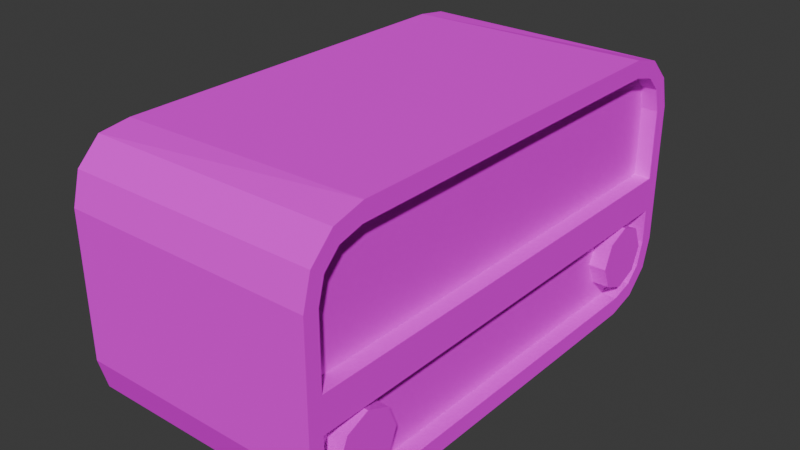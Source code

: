# Source: Radio.blend  (saved by Blender 5.0.117; exported with 4.5.12 LTS)
import bpy
from mathutils import Matrix  # noqa: F401  (used for matrix-valued properties, if any)

bpy.ops.wm.read_factory_settings(use_empty=True)
scene = bpy.context.scene
scene.name = 'Scene'

# ---- collections
col_collection = bpy.data.collections.new('Collection'); scene.collection.children.link(col_collection)

# ---- images (referenced by path relative to the original .blend; pixels are not part of the script)
import os
ASSET_DIR = os.environ.get("B2B_ASSET_DIR", "")  # directory of the original .blend (textures are referenced by path, not embedded)
HERE = os.path.dirname(os.path.abspath(__file__))  # packed textures are extracted next to this script under _unpacked/

def load_image(name, relpath, width, height, colorspace="sRGB"):
    """Load a texture the original file referenced (path relative to the .blend, or extracted next to this script)."""
    p = next((c for c in (os.path.join(HERE, relpath), os.path.join(ASSET_DIR, relpath)) if relpath and os.path.exists(c)), "")
    if p:
        img = bpy.data.images.load(p, check_existing=True)
        img.name = name
    else:  # same state as the original file: an image datablock whose file is absent (Cycles renders it pink)
        img = bpy.data.images.new(name, width, height)
        img.source = "FILE"
        img.filepath = "//" + (relpath or name)
    img.colorspace_settings.name = colorspace
    return img
img_radio_png = load_image('Radio.png', 'Radio.png', 1024, 1024, 'sRGB')

# ---- materials (node trees are filled in below, after node groups)
mat_x = bpy.data.materials.new('Материал')

# ---- material node trees
mat_x.use_nodes = True; mat_x.node_tree.nodes.clear()
_N = mat_x.node_tree.nodes; _L = mat_x.node_tree.links
n0 = _N.new('ShaderNodeBsdfPrincipled'); n0.name = 'Принципиальный BSDF'; n0.location = (-200, 100)
n0.inputs[2].default_value = 1.0
n0.inputs[3].default_value = 1.0
n1 = _N.new('ShaderNodeOutputMaterial'); n1.name = 'Вывод материала'; n1.location = (200, 100)
n2 = _N.new('ShaderNodeTexImage'); n2.name = 'Текстура изображения'; n2.location = (-490, 80)
n2.image = img_radio_png
n2.interpolation = 'Closest'
_L.new(n0.outputs[0], n1.inputs[0])
_L.new(n2.outputs[0], n0.inputs[0])
n1.is_active_output = True

# ---- world
world_world = bpy.data.worlds.new('World'); scene.world = world_world
world_world.use_nodes = True; world_world.node_tree.nodes.clear()
_N = world_world.node_tree.nodes; _L = world_world.node_tree.links
n0 = _N.new('ShaderNodeOutputWorld'); n0.name = 'World Output'; n0.location = (200, 100)
n1 = _N.new('ShaderNodeBackground'); n1.name = 'Background'; n1.location = (-200, 100)
n1.inputs[0].default_value = (0.05088, 0.05088, 0.05088, 1.0)
_L.new(n1.outputs[0], n0.inputs[0])
n0.is_active_output = True
world_world.color = (0.05088, 0.05088, 0.05088)
world_world.sun_shadow_jitter_overblur = 0.0

# ---- meshes
me_cube_001 = bpy.data.meshes.new('Cube.001')
me_cube_001.from_pydata([(-0.9361, -1.398, -0.9689), (-0.9361, -1.862, -0.5358), (-0.9361, -1.63, -0.9378), (-0.9361, -1.8, -0.7679), (-0.9361, -1.862, 0.5358), (-0.9361, -1.8, 0.7679), (-0.9361, -1.63, 0.9378), (-0.9361, 1.862, -0.5358), (-0.9361, 1.8, -0.7679), (-0.9361, 1.63, -0.9378), (-0.9361, 1.398, 0.9689), (-0.9361, 1.862, 0.5358), (-0.9361, 1.63, 0.9378), (-0.9361, 1.8, 0.7679), (0.9361, -1.751, -0.5283), (0.9361, -1.412, -0.8674), (0.9361, -1.703, -0.7054), (0.9361, -1.589, -0.8199), (0.9361, -1.412, 0.8674), (0.9361, -1.751, 0.5283), (0.9361, -1.589, 0.8199), (0.9361, -1.703, 0.7054), (0.9361, 1.412, -0.8674), (0.9361, 1.751, -0.5283), (0.9361, 1.589, -0.8199), (0.9361, 1.703, -0.7054), (0.9361, 1.751, 0.5283), (0.9361, 1.412, 0.8674), (0.9361, 1.703, 0.7054), (0.9361, 1.589, 0.8199), (0.9361, 1.63, -0.9378), (0.9361, 1.398, -1.0), (0.9361, 1.8, -0.7679), (0.9361, 1.862, -0.5358), (0.9361, 1.398, 1.0), (0.9361, 1.63, 0.9378), (0.9361, 1.8, 0.7679), (0.9361, 1.862, 0.5358), (0.9361, -1.398, -1.0), (0.9361, -1.63, -0.9378), (0.9361, -1.8, -0.7679), (0.9361, -1.862, -0.5358), (0.9361, -1.63, 0.9378), (0.9361, -1.398, 1.0), (0.9361, -1.8, 0.7679), (0.9361, -1.862, 0.5358), (-0.9361, -1.862, 0.0), (0.9361, -1.862, 0.0), (0.9361, -1.751, 0.0), (-0.9361, 1.862, 0.0), (0.9361, 1.862, 0.0), (0.9361, 1.751, 0.0), (-0.9361, -1.862, 0.2679), (0.9361, -1.862, 0.2679), (0.9361, -1.751, 0.2641), (-0.9361, -1.862, -0.2679), (0.9361, -1.862, -0.2679), (0.9361, -1.751, -0.2641), (-0.9361, 1.862, -0.2679), (0.9361, 1.862, -0.2679), (0.9361, 1.751, -0.2641), (0.814, 1.589, -0.8199), (0.814, 1.412, -0.8674), (0.814, 1.703, -0.7054), (0.814, 1.751, -0.5283), (0.814, 1.412, 0.8674), (0.814, 1.589, 0.8199), (0.814, 1.703, 0.7054), (0.814, 1.751, 0.5283), (0.814, -1.412, -0.8674), (0.814, -1.589, -0.8199), (0.814, -1.703, -0.7054), (0.814, -1.751, -0.5283), (0.814, -1.589, 0.8199), (0.814, -1.412, 0.8674), (0.814, -1.703, 0.7054), (0.814, -1.751, 0.5283), (0.814, -1.751, 0.2641), (0.814, 1.751, -0.2641), (0.814, -1.751, -0.2641), (0.814, -1.751, 0.0), (0.814, 1.751, 0.0), (0.814, 1.751, 0.2641), (0.9361, 1.862, 0.28), (0.9361, 1.751, 0.28), (-0.9361, 1.862, 0.28), (-0.9361, -1.398, 0.9689), (-0.9361, 1.398, -0.5358), (-0.9361, -1.398, -0.5358), (-0.9361, -1.398, -0.7679), (-0.9361, 1.398, -0.7679), (-0.9361, 1.398, -0.9689), (-0.9361, 1.398, 0.2785), (-0.9361, -1.398, 0.2694), (-0.9361, -1.398, -0.2679), (-0.9361, 1.398, -0.2679), (-0.9361, 1.398, 0.0), (-0.9361, -1.398, 0.0), (-0.9361, -1.398, 0.5358), (-0.9361, 1.398, 0.5358), (-0.9361, 1.398, 0.7679), (-0.9361, -1.398, 0.7679)], [], [(31, 91, 9, 30), (30, 9, 8, 32), (32, 8, 7, 33), (10, 34, 35, 12), (12, 35, 36, 13), (13, 36, 37, 11), (0, 38, 39, 2), (2, 39, 40, 3), (3, 40, 41, 1), (43, 86, 6, 42), (42, 6, 5, 44), (44, 5, 4, 45), (15, 22, 62, 69), (53, 45, 4, 52), (34, 10, 86, 43), (22, 24, 61, 62), (24, 22, 31, 30), (25, 24, 30, 32), (23, 25, 32, 33), (27, 29, 35, 34), (29, 28, 36, 35), (28, 26, 37, 36), (15, 17, 39, 38), (17, 16, 40, 39), (16, 14, 41, 40), (20, 18, 43, 42), (21, 20, 42, 44), (19, 21, 44, 45), (54, 19, 45, 53), (18, 27, 34, 43), (60, 23, 33, 59), (51, 60, 59, 50), (57, 48, 47, 56), (26, 84, 83, 37), (47, 53, 52, 46), (49, 85, 83, 50), (48, 54, 53, 47), (41, 56, 55, 1), (14, 57, 56, 41), (7, 58, 59, 33), (58, 49, 50, 59), (51, 84, 82, 81), (16, 17, 70, 71), (56, 47, 46, 55), (62, 61, 63, 64, 78, 79, 72, 71, 70, 69), (14, 16, 71, 72), (24, 25, 63, 61), (18, 20, 73, 74), (25, 23, 64, 63), (20, 21, 75, 73), (48, 80, 77, 54), (29, 27, 65, 66), (21, 19, 76, 75), (28, 29, 66, 67), (26, 28, 67, 68), (19, 54, 77, 76), (17, 15, 69, 70), (27, 18, 74, 65), (15, 38, 31, 22), (38, 0, 91, 31), (79, 57, 14, 72), (57, 60, 51, 48), (60, 78, 64, 23), (48, 51, 81, 80), (78, 60, 57, 79), (82, 84, 26, 68), (83, 84, 51, 50), (83, 85, 11, 37), (82, 68, 67, 66, 65, 74, 73, 75, 76, 77, 80, 81), (49, 58, 7, 8, 9, 91, 90, 87, 95, 96, 92, 99, 100, 10, 12, 13, 11, 85), (1, 55, 46, 52, 4, 5, 6, 86, 101, 98, 93, 97, 94, 88, 89, 0, 2, 3), (99, 92, 96, 95, 87, 90, 91, 0, 89, 88, 94, 97, 93, 98, 101, 86, 10, 100)])
_uv = me_cube_001.uv_layers.new(name='UVMap')
_uv.uv.foreach_set('vector', [-0.09874, 0.06154, 1.099, 0.06154, 1.099, 0.03867, -0.09874, 0.03867, -0.09874, 0.03867, 1.099, 0.03867, 1.099, 0.02194, -0.09874, 0.02194, -0.09874, 0.2749, 1.099, 0.2749, 1.099, 0.252, -0.09874, 0.252, 1.099, 0.06154, -0.09874, 0.06154, -0.09874, 0.03867, 1.099, 0.03867, 1.099, 0.03867, -0.09874, 0.03867, -0.09874, 0.02194, 1.099, 0.02194, 1.099, 0.1236, -0.09874, 0.1236, -0.09874, 0.1465, 1.099, 0.1465, 1.099, 0.3369, -0.09874, 0.3369, -0.09874, 0.3598, 1.099, 0.3598, 1.099, 0.3598, -0.09874, 0.3598, -0.09874, 0.3765, 1.099, 0.3765, 1.099, 0.2749, -0.09874, 0.2749, -0.09874, 0.252, 1.099, 0.252, -0.09874, 0.3369, 1.099, 0.3369, 1.099, 0.3598, -0.09874, 0.3598, -0.09874, 0.3598, 1.099, 0.3598, 1.099, 0.3765, -0.09874, 0.3765, -0.09874, 0.1236, 1.099, 0.1236, 1.099, 0.1465, -0.09874, 0.1465, 0.09685, 0.2326, 0.9032, 0.2326, 0.9032, 0.2674, 0.09685, 0.2674, -0.09874, 0.1729, -0.09874, 0.1465, 1.099, 0.1465, 1.099, 0.1729, -0.09874, 0.06154, 1.099, 0.06154, 1.099, 0.3369, -0.09874, 0.3369, 0.9032, 0.2326, 0.9537, 0.2326, 0.9537, 0.2674, 0.9032, 0.2674, 0.7986, 0.04688, 0.7653, 0.03796, 0.7627, 0.01303, 0.8064, 0.02472, 0.8202, 0.0684, 0.7986, 0.04688, 0.8064, 0.02472, 0.8383, 0.05666, 0.8291, 0.1017, 0.8202, 0.0684, 0.8383, 0.05666, 0.85, 0.1003, 0.7653, 0.364, 0.7986, 0.3551, 0.8064, 0.3773, 0.7627, 0.389, 0.7986, 0.3551, 0.8202, 0.3336, 0.8383, 0.3453, 0.8064, 0.3773, 0.8202, 0.3336, 0.8291, 0.3003, 0.85, 0.3017, 0.8383, 0.3453, 0.2347, 0.03796, 0.2014, 0.04688, 0.1936, 0.02472, 0.2373, 0.01303, 0.2014, 0.04688, 0.1798, 0.0684, 0.1617, 0.05666, 0.1936, 0.02472, 0.1798, 0.0684, 0.1709, 0.1017, 0.15, 0.1003, 0.1617, 0.05666, 0.2014, 0.3551, 0.2347, 0.364, 0.2373, 0.389, 0.1936, 0.3773, 0.1798, 0.3336, 0.2014, 0.3551, 0.1936, 0.3773, 0.1617, 0.3453, 0.1709, 0.3003, 0.1798, 0.3336, 0.1617, 0.3453, 0.15, 0.3017, 0.1709, 0.2507, 0.1709, 0.3003, 0.15, 0.3017, 0.15, 0.2514, 0.2347, 0.364, 0.7653, 0.364, 0.7627, 0.389, 0.2373, 0.389, 0.8291, 0.1513, 0.8291, 0.1017, 0.85, 0.1003, 0.85, 0.1506, 0.8291, 0.201, 0.8291, 0.1513, 0.85, 0.1506, 0.85, 0.201, 0.1709, 0.1513, 0.1709, 0.201, 0.15, 0.201, 0.15, 0.1506, 0.8291, 0.3003, 0.8291, 0.2536, 0.85, 0.2536, 0.85, 0.3017, -0.09874, 0.1993, -0.09874, 0.1729, 1.099, 0.1729, 1.099, 0.1993, 1.099, 0.1993, 1.099, 0.1717, -0.09874, 0.1717, -0.09874, 0.1993, 0.1709, 0.201, 0.1709, 0.2507, 0.15, 0.2514, 0.15, 0.201, -0.09874, 0.252, -0.09874, 0.2257, 1.099, 0.2257, 1.099, 0.252, 0.1709, 0.1017, 0.1709, 0.1513, 0.15, 0.1506, 0.15, 0.1003, 1.099, 0.252, 1.099, 0.2257, -0.09874, 0.2257, -0.09874, 0.252, 1.099, 0.2257, 1.099, 0.1993, -0.09874, 0.1993, -0.09874, 0.2257, 0.3482, 0.2326, 0.4282, 0.2326, 0.4236, 0.2674, 0.3482, 0.2674, 0.4805, 0.2326, 0.4478, 0.2326, 0.4478, 0.2674, 0.4805, 0.2674, -0.09874, 0.2257, -0.09874, 0.1993, 1.099, 0.1993, 1.099, 0.2257, 0.6172, 0.7226, 0.6476, 0.7301, 0.6672, 0.7482, 0.6754, 0.7763, 0.6754, 0.8181, 0.07464, 0.8181, 0.07464, 0.7763, 0.08278, 0.7482, 0.1024, 0.7301, 0.1328, 0.7226, 0.5311, 0.2326, 0.4805, 0.2326, 0.4805, 0.2674, 0.5311, 0.2674, 0.4478, 0.2326, 0.4805, 0.2326, 0.4805, 0.2674, 0.4478, 0.2674, 0.09685, 0.2326, 0.04626, 0.2326, 0.04626, 0.2674, 0.09685, 0.2674, 0.4805, 0.2326, 0.5311, 0.2326, 0.5311, 0.2674, 0.4805, 0.2674, 0.5824, 0.2326, 0.5497, 0.2326, 0.5497, 0.2674, 0.5824, 0.2674, 0.3482, 0.2326, 0.3482, 0.2674, 0.4236, 0.2674, 0.4236, 0.2326, 0.9537, 0.2326, 0.9032, 0.2326, 0.9032, 0.2674, 0.9537, 0.2674, 0.5497, 0.2326, 0.4991, 0.2326, 0.4991, 0.2674, 0.5497, 0.2674, 0.5497, 0.2326, 0.5824, 0.2326, 0.5824, 0.2674, 0.5497, 0.2674, 0.4991, 0.2326, 0.5497, 0.2326, 0.5497, 0.2674, 0.4991, 0.2674, 0.4991, 0.2326, 0.4236, 0.2326, 0.4236, 0.2674, 0.4991, 0.2674, 0.04626, 0.2326, 0.09685, 0.2326, 0.09685, 0.2674, 0.04626, 0.2674, 0.9032, 0.2326, 0.09685, 0.2326, 0.09685, 0.2674, 0.9032, 0.2674, 0.2347, 0.03796, 0.2373, 0.01303, 0.7627, 0.01303, 0.7653, 0.03796, -0.09874, 0.3369, 1.099, 0.3369, 1.099, 0.06154, -0.09874, 0.06154, 0.6065, 0.2674, 0.6065, 0.2326, 0.5311, 0.2326, 0.5311, 0.2674, 0.2224, 0.2311, 0.7224, 0.2311, 0.7224, 0.2689, 0.2224, 0.2689, 0.6065, 0.2326, 0.6065, 0.2674, 0.5311, 0.2674, 0.5311, 0.2326, 0.0, 0.2326, 1.0, 0.2326, 1.0, 0.2674, 0.0, 0.2674, 1.0, 0.2674, 1.0, 0.2326, 0.0, 0.2326, 0.0, 0.2674, 0.4236, 0.2674, 0.4282, 0.2326, 0.4991, 0.2326, 0.4991, 0.2674, 0.85, 0.2536, 0.8291, 0.2536, 0.8291, 0.201, 0.85, 0.201, -0.09874, 0.1717, 1.099, 0.1717, 1.099, 0.1465, -0.09874, 0.1465, 0.675, 0.5936, 0.675, 0.6388, 0.6669, 0.6692, 0.6472, 0.6888, 0.6169, 0.697, 0.1331, 0.697, 0.1028, 0.6888, 0.08313, 0.6692, 0.075, 0.6388, 0.075, 0.5936, 0.075, 0.5483, 0.675, 0.5483, 0.5, 0.02293, 0.3653, 0.02293, 0.2307, 0.02293, 0.114, 0.02895, 0.02856, 0.04537, 0.01292, 0.06781, 0.114, 0.06781, 0.2307, 0.06781, 0.3653, 0.06781, 0.5, 0.06781, 0.64, 0.06781, 0.7693, 0.06781, 0.886, 0.06781, 0.9871, 0.06781, 0.9714, 0.04537, 0.886, 0.02895, 0.7693, 0.02293, 0.6408, 0.02293, 0.2307, 0.383, 0.3653, 0.383, 0.5, 0.383, 0.6347, 0.383, 0.7693, 0.383, 0.886, 0.3769, 0.9714, 0.3605, 0.9871, 0.3381, 0.886, 0.3381, 0.7693, 0.3381, 0.6354, 0.3381, 0.5, 0.3381, 0.3653, 0.3381, 0.2307, 0.3381, 0.114, 0.3381, 0.01292, 0.3381, 0.02856, 0.3605, 0.114, 0.3769, 0.7693, 0.06781, 0.64, 0.06781, 0.5, 0.06781, 0.3653, 0.06781, 0.2307, 0.06781, 0.114, 0.06781, 0.01292, 0.06781, 0.01292, 0.3381, 0.114, 0.3381, 0.2307, 0.3381, 0.3653, 0.3381, 0.5, 0.3381, 0.6354, 0.3381, 0.7693, 0.3381, 0.886, 0.3381, 0.9871, 0.3381, 0.9871, 0.06781, 0.886, 0.06781])
me_cube_001.materials.append(mat_x)
me_cube_001.update()
me_cylinder = bpy.data.meshes.new('Cylinder')
me_cylinder.from_pydata([(-0.1905, 0.1739, 0.1739), (-0.1905, -2.98e-07, 0.246), (-0.1905, -0.1739, 0.1739), (-0.1905, -0.246, 8.326e-09), (-0.1905, -0.1739, -0.1739), (-0.1905, -2.98e-07, -0.246), (-0.1905, 0.1739, -0.1739), (-0.1905, 0.246, 8.326e-09), (0.1905, 0.246, -8.326e-09), (0.1905, 0.1739, -0.1739), (0.1905, -2.98e-07, -0.246), (0.1905, -0.1739, -0.1739), (0.1905, -0.246, -8.326e-09), (0.1905, -0.1739, 0.1739), (0.1905, -2.98e-07, 0.246), (0.1905, 0.1739, 0.1739), (0.1905, -3.017e-07, 3.725e-09), (-0.1905, -3.017e-07, -3.725e-09)], [], [(7, 8, 9, 6), (6, 9, 10, 5), (5, 10, 11, 4), (4, 11, 12, 3), (3, 12, 13, 2), (2, 13, 14, 1), (8, 15, 14, 16), (1, 14, 15, 0), (0, 15, 8, 7), (7, 6, 5, 17), (16, 14, 13, 12), (9, 8, 16, 10), (10, 16, 12, 11), (17, 5, 4, 3), (0, 7, 17, 1), (1, 17, 3, 2)])
_uv = me_cylinder.uv_layers.new(name='UVMap')
_uv.uv.foreach_set('vector', [0.6467, 0.7754, 0.6467, 0.7754, 0.6391, 0.7571, 0.6391, 0.7571, 0.6391, 0.7571, 0.6391, 0.7571, 0.6208, 0.7495, 0.6208, 0.7495, 0.6208, 0.7495, 0.6208, 0.7495, 0.6024, 0.7571, 0.6024, 0.7571, 0.6024, 0.7571, 0.6024, 0.7571, 0.5948, 0.7754, 0.5948, 0.7754, 0.5948, 0.7754, 0.5948, 0.7754, 0.6024, 0.7938, 0.6024, 0.7938, 0.6024, 0.7938, 0.6024, 0.7938, 0.6208, 0.8014, 0.6208, 0.8014, 0.6467, 0.7754, 0.6391, 0.7938, 0.6208, 0.8014, 0.6208, 0.7754, 0.6208, 0.8014, 0.6208, 0.8014, 0.6391, 0.7938, 0.6391, 0.7938, 0.6391, 0.7938, 0.6391, 0.7938, 0.6467, 0.7754, 0.6467, 0.7754, 0.6467, 0.7754, 0.6391, 0.7571, 0.6208, 0.7495, 0.6208, 0.7754, 0.6208, 0.7754, 0.6208, 0.8014, 0.6024, 0.7938, 0.5948, 0.7754, 0.6391, 0.7571, 0.6467, 0.7754, 0.6208, 0.7754, 0.6208, 0.7495, 0.6208, 0.7495, 0.6208, 0.7754, 0.5948, 0.7754, 0.6024, 0.7571, 0.6208, 0.7754, 0.6208, 0.7495, 0.6024, 0.7571, 0.5948, 0.7754, 0.6391, 0.7938, 0.6467, 0.7754, 0.6208, 0.7754, 0.6208, 0.8014, 0.6208, 0.8014, 0.6208, 0.7754, 0.5948, 0.7754, 0.6024, 0.7938])
me_cylinder.materials.append(mat_x)
me_cylinder.update()
me_cylinder_002 = bpy.data.meshes.new('Cylinder.002')
me_cylinder_002.from_pydata([(-0.1905, -0.1739, 0.1739), (-0.1905, -0.246, 9.153e-09), (-0.1905, 0.0, 0.246), (0.1905, -0.1739, 0.1739), (0.1905, 0.0, 0.246), (0.1905, -0.246, -7.498e-09), (0.1905, -0.1739, -0.1739), (0.1905, 0.0, 4.553e-09), (0.1905, 0.246, -7.498e-09), (0.1905, 0.0, -0.246), (-0.1905, 0.0, -0.246), (0.1905, 0.1739, -0.1739), (-0.1905, 0.1739, -0.1739), (-0.1905, 0.246, 9.153e-09), (-0.1905, 0.0, -2.897e-09), (-0.1905, 0.1739, 0.1739), (0.1905, 0.1739, 0.1739), (-0.1905, -0.1739, -0.1739)], [], [(0, 2, 14, 1), (0, 1, 5, 3), (2, 0, 3, 4), (5, 7, 4, 3), (1, 17, 6, 5), (6, 9, 7, 5), (7, 8, 16, 4), (9, 11, 8, 7), (10, 12, 11, 9), (17, 10, 9, 6), (12, 13, 8, 11), (14, 13, 12, 10), (2, 15, 13, 14), (13, 15, 16, 8), (15, 2, 4, 16), (1, 14, 10, 17)])
_uv = me_cylinder_002.uv_layers.new(name='UVMap')
_uv.uv.foreach_set('vector', [0.1128, 0.7927, 0.1315, 0.8005, 0.1315, 0.774, 0.105, 0.774, 0.1128, 0.7927, 0.105, 0.774, 0.105, 0.774, 0.1128, 0.7927, 0.1315, 0.8005, 0.1128, 0.7927, 0.1128, 0.7927, 0.1315, 0.8005, 0.105, 0.774, 0.1315, 0.774, 0.1315, 0.8005, 0.1128, 0.7927, 0.105, 0.774, 0.1128, 0.7552, 0.1128, 0.7552, 0.105, 0.774, 0.1128, 0.7552, 0.1315, 0.7475, 0.1315, 0.774, 0.105, 0.774, 0.1315, 0.774, 0.158, 0.774, 0.1503, 0.7927, 0.1315, 0.8005, 0.1315, 0.7475, 0.1503, 0.7552, 0.158, 0.774, 0.1315, 0.774, 0.1315, 0.7475, 0.1503, 0.7552, 0.1503, 0.7552, 0.1315, 0.7475, 0.1128, 0.7552, 0.1315, 0.7475, 0.1315, 0.7475, 0.1128, 0.7552, 0.1503, 0.7552, 0.158, 0.774, 0.158, 0.774, 0.1503, 0.7552, 0.1315, 0.774, 0.158, 0.774, 0.1503, 0.7552, 0.1315, 0.7475, 0.1315, 0.8005, 0.1503, 0.7927, 0.158, 0.774, 0.1315, 0.774, 0.158, 0.774, 0.1503, 0.7927, 0.1503, 0.7927, 0.158, 0.774, 0.1503, 0.7927, 0.1315, 0.8005, 0.1315, 0.8005, 0.1503, 0.7927, 0.105, 0.774, 0.1315, 0.774, 0.1315, 0.7475, 0.1128, 0.7552])
me_cylinder_002.materials.append(mat_x)
me_cylinder_002.update()

# ---- objects
ob_cube = bpy.data.objects.new('Cube', me_cube_001)
ob_cylinder = bpy.data.objects.new('Cylinder', me_cylinder)
ob_cylinder_001 = bpy.data.objects.new('Cylinder.001', me_cylinder_002)

# ---- transforms, parenting, visibility, modifiers, constraints
ob_cube.location = (0.0, 0.0, 0.0)
ob_cylinder.location = (0.754, 1.432, -0.5278)
ob_cylinder_001.location = (0.754, -1.403, -0.538)

# ---- collection membership
col_collection.objects.link(ob_cube)
col_collection.objects.link(ob_cylinder)
col_collection.objects.link(ob_cylinder_001)

# ---- scene / render settings (as saved in the file)
scene.frame_start = 1; scene.frame_end = 250; scene.frame_set(1)
scene.render.engine = 'BLENDER_EEVEE_NEXT'
scene.render.bake_bias = 0.0
scene.render.bake_samples = 0
scene.render.compositor_device = 'GPU'
scene.eevee.use_volume_custom_range = False
scene.eevee.fast_gi_thickness_near = 0.1
scene.eevee.fast_gi_thickness_far = 0.0
scene.eevee.ray_tracing_options.screen_trace_thickness = 0.1
bpy.context.view_layer.update()

# ---- added for rendering (the .blend has no active camera and no usable light): camera, sun
cam_auto = bpy.data.cameras.new('AutoCamera')
cam_auto.lens = 50.0
cam_auto.sensor_width = 36.0
cam_auto.clip_end = 1000.0
ob_auto_camera = bpy.data.objects.new('AutoCamera', cam_auto)
scene.collection.objects.link(ob_auto_camera)
ob_auto_camera.location = (4.28481, -5.13671, 3.42447)
ob_auto_camera.rotation_euler = (1.09748, -7.21219e-08, 0.694738)
scene.camera = ob_auto_camera
light_auto_sun = bpy.data.lights.new('AutoSun', 'SUN')
light_auto_sun.energy = 3.0
light_auto_sun.angle = 0.0523599
ob_auto_sun = bpy.data.objects.new('AutoSun', light_auto_sun)
scene.collection.objects.link(ob_auto_sun)
ob_auto_sun.rotation_euler = (0.872665, 0.174533, 0.523599)
bpy.context.view_layer.update()
